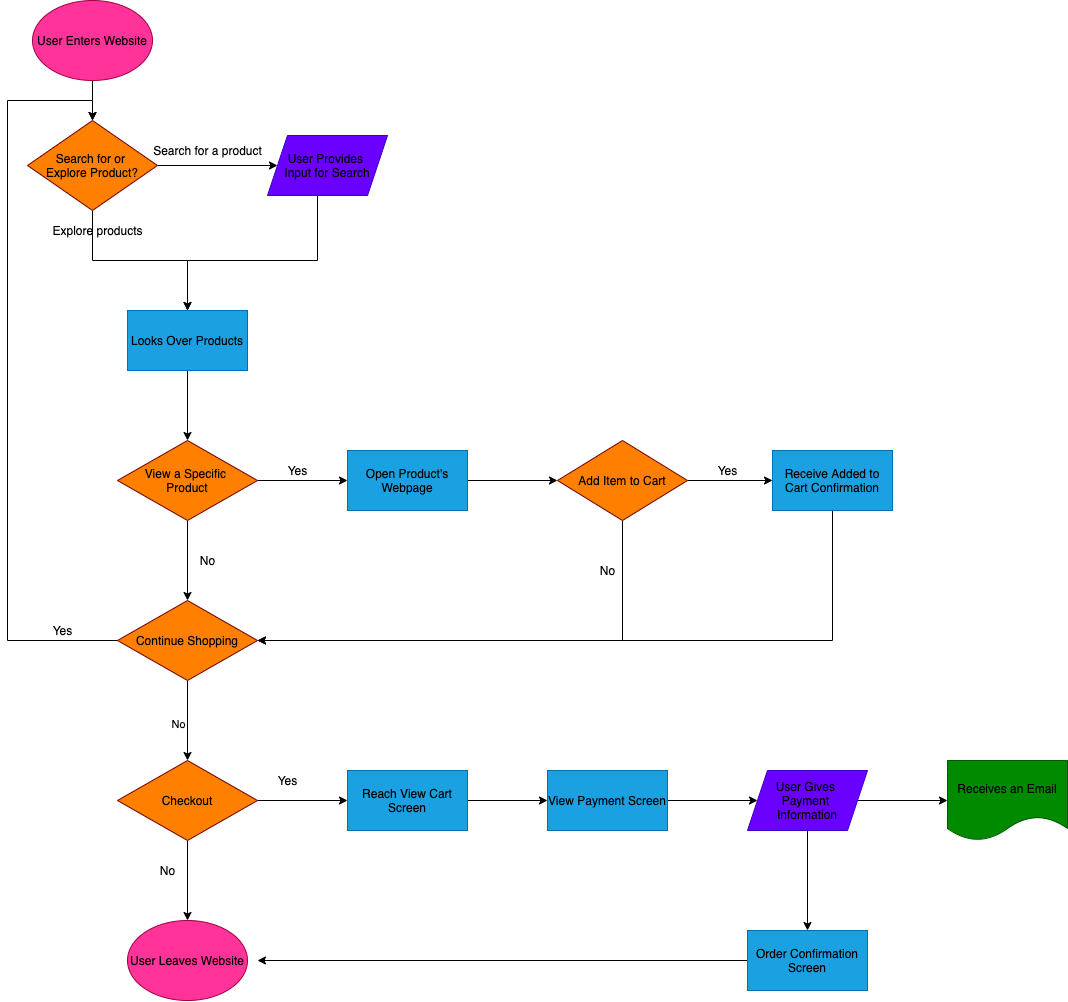

The diagram above was exported from draw.io. Its source (the exported page's mxGraphModel, read from the mxfile embedded in the PNG):
<mxGraphModel dx="1605" dy="1700" grid="1" gridSize="10" guides="1" tooltips="1" connect="1" arrows="1" fold="1" page="1" pageScale="1" pageWidth="850" pageHeight="1100" math="0" shadow="0">
  <root>
    <mxCell id="0" />
    <mxCell id="1" parent="0" />
    <mxCell id="4" value="" style="edgeStyle=orthogonalEdgeStyle;rounded=0;orthogonalLoop=1;jettySize=auto;html=1;fontColor=#000000;strokeColor=#000000;" edge="1" parent="1" target="3">
      <mxGeometry relative="1" as="geometry">
        <mxPoint x="165" y="130" as="sourcePoint" />
      </mxGeometry>
    </mxCell>
    <mxCell id="2" value="User Enters Website" style="ellipse;whiteSpace=wrap;html=1;strokeColor=#A50040;fontColor=#000000;fillColor=#FF3399;" vertex="1" parent="1">
      <mxGeometry x="105" y="50" width="120" height="80" as="geometry" />
    </mxCell>
    <mxCell id="7" value="" style="edgeStyle=orthogonalEdgeStyle;rounded=0;orthogonalLoop=1;jettySize=auto;html=1;fontColor=#000000;strokeColor=#000000;" edge="1" parent="1" source="3" target="6">
      <mxGeometry relative="1" as="geometry" />
    </mxCell>
    <mxCell id="10" value="" style="edgeStyle=orthogonalEdgeStyle;rounded=0;orthogonalLoop=1;jettySize=auto;html=1;fontColor=#000000;strokeColor=#000000;" edge="1" parent="1" source="3" target="9">
      <mxGeometry relative="1" as="geometry" />
    </mxCell>
    <mxCell id="3" value="Search for or &lt;br&gt;Explore Product?" style="rhombus;whiteSpace=wrap;html=1;strokeColor=#6F0000;fillColor=#FF8000;fontColor=#000000;" vertex="1" parent="1">
      <mxGeometry x="100" y="170" width="130" height="90" as="geometry" />
    </mxCell>
    <mxCell id="12" style="edgeStyle=orthogonalEdgeStyle;rounded=0;orthogonalLoop=1;jettySize=auto;html=1;exitX=0.5;exitY=1;exitDx=0;exitDy=0;fontColor=#000000;strokeColor=#000000;" edge="1" parent="1" source="6" target="9">
      <mxGeometry relative="1" as="geometry">
        <Array as="points">
          <mxPoint x="390" y="310" />
          <mxPoint x="260" y="310" />
        </Array>
      </mxGeometry>
    </mxCell>
    <mxCell id="6" value="User Provides &lt;br&gt;Input for Search" style="shape=parallelogram;perimeter=parallelogramPerimeter;whiteSpace=wrap;html=1;fixedSize=1;fillColor=#6a00ff;strokeColor=#3700CC;fontColor=#000000;" vertex="1" parent="1">
      <mxGeometry x="340" y="185" width="120" height="60" as="geometry" />
    </mxCell>
    <mxCell id="8" value="Search for a product" style="text;html=1;align=center;verticalAlign=middle;resizable=0;points=[];autosize=1;fontColor=#000000;" vertex="1" parent="1">
      <mxGeometry x="220" y="190" width="120" height="20" as="geometry" />
    </mxCell>
    <mxCell id="15" value="" style="edgeStyle=orthogonalEdgeStyle;rounded=0;orthogonalLoop=1;jettySize=auto;html=1;fontColor=#000000;strokeColor=#000000;" edge="1" parent="1" source="9" target="14">
      <mxGeometry relative="1" as="geometry" />
    </mxCell>
    <mxCell id="9" value="Looks Over Products" style="whiteSpace=wrap;html=1;fillColor=#1ba1e2;strokeColor=#006EAF;fontColor=#000000;" vertex="1" parent="1">
      <mxGeometry x="200" y="360" width="120" height="60" as="geometry" />
    </mxCell>
    <mxCell id="17" value="" style="edgeStyle=orthogonalEdgeStyle;rounded=0;orthogonalLoop=1;jettySize=auto;html=1;fontColor=#000000;strokeColor=#000000;" edge="1" parent="1" source="14" target="16">
      <mxGeometry relative="1" as="geometry" />
    </mxCell>
    <mxCell id="22" value="" style="edgeStyle=orthogonalEdgeStyle;rounded=0;orthogonalLoop=1;jettySize=auto;html=1;fontColor=#000000;strokeColor=#000000;" edge="1" parent="1" source="14" target="21">
      <mxGeometry relative="1" as="geometry" />
    </mxCell>
    <mxCell id="14" value="View a Specific &lt;br&gt;Product" style="rhombus;whiteSpace=wrap;html=1;strokeColor=#6F0000;fillColor=#FF8000;fontColor=#000000;" vertex="1" parent="1">
      <mxGeometry x="190" y="490" width="140" height="80" as="geometry" />
    </mxCell>
    <mxCell id="27" value="" style="edgeStyle=orthogonalEdgeStyle;rounded=0;orthogonalLoop=1;jettySize=auto;html=1;fontColor=#000000;strokeColor=#000000;" edge="1" parent="1" source="16" target="26">
      <mxGeometry relative="1" as="geometry" />
    </mxCell>
    <mxCell id="16" value="Open Product's Webpage" style="whiteSpace=wrap;html=1;fillColor=#1ba1e2;strokeColor=#006EAF;fontColor=#000000;" vertex="1" parent="1">
      <mxGeometry x="420" y="500" width="120" height="60" as="geometry" />
    </mxCell>
    <mxCell id="18" value="Explore products" style="text;html=1;align=center;verticalAlign=middle;resizable=0;points=[];autosize=1;fontColor=#000000;" vertex="1" parent="1">
      <mxGeometry x="115" y="270" width="110" height="20" as="geometry" />
    </mxCell>
    <mxCell id="20" value="Yes" style="text;html=1;align=center;verticalAlign=middle;resizable=0;points=[];autosize=1;fontColor=#000000;" vertex="1" parent="1">
      <mxGeometry x="350" y="510" width="40" height="20" as="geometry" />
    </mxCell>
    <mxCell id="23" style="edgeStyle=orthogonalEdgeStyle;rounded=0;orthogonalLoop=1;jettySize=auto;html=1;entryX=0.5;entryY=0;entryDx=0;entryDy=0;strokeColor=#000000;" edge="1" parent="1" source="21" target="3">
      <mxGeometry relative="1" as="geometry">
        <mxPoint x="165" y="150" as="targetPoint" />
        <Array as="points">
          <mxPoint x="80" y="690" />
          <mxPoint x="80" y="150" />
          <mxPoint x="165" y="150" />
        </Array>
      </mxGeometry>
    </mxCell>
    <mxCell id="37" value="" style="edgeStyle=orthogonalEdgeStyle;rounded=0;orthogonalLoop=1;jettySize=auto;html=1;fontColor=#000000;strokeColor=#000000;" edge="1" parent="1" source="21" target="36">
      <mxGeometry relative="1" as="geometry" />
    </mxCell>
    <mxCell id="57" value="No" style="edgeLabel;html=1;align=center;verticalAlign=middle;resizable=0;points=[];fontColor=#000000;labelBackgroundColor=none;" vertex="1" connectable="0" parent="37">
      <mxGeometry x="0.05" y="-10" relative="1" as="geometry">
        <mxPoint as="offset" />
      </mxGeometry>
    </mxCell>
    <mxCell id="21" value="Continue Shopping" style="rhombus;whiteSpace=wrap;html=1;strokeColor=#6F0000;fillColor=#FF8000;fontColor=#000000;" vertex="1" parent="1">
      <mxGeometry x="190" y="650" width="140" height="80" as="geometry" />
    </mxCell>
    <mxCell id="24" value="Yes" style="text;html=1;align=center;verticalAlign=middle;resizable=0;points=[];autosize=1;fontColor=#000000;" vertex="1" parent="1">
      <mxGeometry x="115" y="670" width="40" height="20" as="geometry" />
    </mxCell>
    <mxCell id="25" value="No" style="text;html=1;align=center;verticalAlign=middle;resizable=0;points=[];autosize=1;fontColor=#000000;" vertex="1" parent="1">
      <mxGeometry x="265" y="600" width="30" height="20" as="geometry" />
    </mxCell>
    <mxCell id="31" value="" style="edgeStyle=orthogonalEdgeStyle;rounded=0;orthogonalLoop=1;jettySize=auto;html=1;fontColor=#000000;strokeColor=#000000;" edge="1" parent="1" source="26" target="30">
      <mxGeometry relative="1" as="geometry" />
    </mxCell>
    <mxCell id="34" style="edgeStyle=orthogonalEdgeStyle;rounded=0;orthogonalLoop=1;jettySize=auto;html=1;exitX=0.5;exitY=1;exitDx=0;exitDy=0;entryX=1;entryY=0.5;entryDx=0;entryDy=0;fontColor=#000000;strokeColor=#000000;" edge="1" parent="1" source="26" target="21">
      <mxGeometry relative="1" as="geometry">
        <mxPoint x="695" y="690" as="targetPoint" />
      </mxGeometry>
    </mxCell>
    <mxCell id="26" value="Add Item to Cart" style="rhombus;whiteSpace=wrap;html=1;strokeColor=#6F0000;fillColor=#FF8000;fontColor=#000000;" vertex="1" parent="1">
      <mxGeometry x="630" y="490" width="130" height="80" as="geometry" />
    </mxCell>
    <mxCell id="33" style="edgeStyle=orthogonalEdgeStyle;rounded=0;orthogonalLoop=1;jettySize=auto;html=1;entryX=1;entryY=0.5;entryDx=0;entryDy=0;fontColor=#000000;strokeColor=#000000;" edge="1" parent="1" source="30" target="21">
      <mxGeometry relative="1" as="geometry">
        <Array as="points">
          <mxPoint x="905" y="690" />
        </Array>
      </mxGeometry>
    </mxCell>
    <mxCell id="30" value="Receive Added to Cart Confirmation" style="whiteSpace=wrap;html=1;fillColor=#1ba1e2;strokeColor=#006EAF;fontColor=#000000;" vertex="1" parent="1">
      <mxGeometry x="845" y="500" width="120" height="60" as="geometry" />
    </mxCell>
    <mxCell id="32" value="Yes" style="text;html=1;align=center;verticalAlign=middle;resizable=0;points=[];autosize=1;fontColor=#000000;" vertex="1" parent="1">
      <mxGeometry x="780" y="510" width="40" height="20" as="geometry" />
    </mxCell>
    <mxCell id="35" value="No" style="text;html=1;align=center;verticalAlign=middle;resizable=0;points=[];autosize=1;fontColor=#000000;" vertex="1" parent="1">
      <mxGeometry x="665" y="610" width="30" height="20" as="geometry" />
    </mxCell>
    <mxCell id="39" value="" style="edgeStyle=orthogonalEdgeStyle;rounded=0;orthogonalLoop=1;jettySize=auto;html=1;fontColor=#000000;strokeColor=#000000;" edge="1" parent="1" source="36" target="38">
      <mxGeometry relative="1" as="geometry" />
    </mxCell>
    <mxCell id="45" value="" style="edgeStyle=orthogonalEdgeStyle;rounded=0;orthogonalLoop=1;jettySize=auto;html=1;fontColor=#000000;strokeColor=#000000;" edge="1" parent="1" source="36" target="44">
      <mxGeometry relative="1" as="geometry" />
    </mxCell>
    <mxCell id="36" value="Checkout" style="rhombus;whiteSpace=wrap;html=1;strokeColor=#6F0000;fillColor=#FF8000;fontColor=#000000;" vertex="1" parent="1">
      <mxGeometry x="190" y="810" width="140" height="80" as="geometry" />
    </mxCell>
    <mxCell id="38" value="User Leaves Website" style="ellipse;whiteSpace=wrap;html=1;strokeColor=#A50040;fontColor=#000000;fillColor=#FF3399;" vertex="1" parent="1">
      <mxGeometry x="200" y="970" width="120" height="80" as="geometry" />
    </mxCell>
    <mxCell id="42" value="No" style="text;html=1;align=center;verticalAlign=middle;resizable=0;points=[];autosize=1;fontColor=#000000;" vertex="1" parent="1">
      <mxGeometry x="225" y="910" width="30" height="20" as="geometry" />
    </mxCell>
    <mxCell id="47" value="" style="edgeStyle=orthogonalEdgeStyle;rounded=0;orthogonalLoop=1;jettySize=auto;html=1;fontColor=#000000;strokeColor=#000000;" edge="1" parent="1" source="44" target="46">
      <mxGeometry relative="1" as="geometry" />
    </mxCell>
    <mxCell id="44" value="Reach View Cart Screen" style="whiteSpace=wrap;html=1;fillColor=#1ba1e2;strokeColor=#006EAF;fontColor=#000000;" vertex="1" parent="1">
      <mxGeometry x="420" y="820" width="120" height="60" as="geometry" />
    </mxCell>
    <mxCell id="49" value="" style="edgeStyle=orthogonalEdgeStyle;rounded=0;orthogonalLoop=1;jettySize=auto;html=1;fontColor=#000000;strokeColor=#000000;" edge="1" parent="1" source="46" target="48">
      <mxGeometry relative="1" as="geometry" />
    </mxCell>
    <mxCell id="46" value="View Payment Screen" style="whiteSpace=wrap;html=1;fillColor=#1ba1e2;strokeColor=#006EAF;fontColor=#000000;" vertex="1" parent="1">
      <mxGeometry x="620" y="820" width="120" height="60" as="geometry" />
    </mxCell>
    <mxCell id="51" value="" style="edgeStyle=orthogonalEdgeStyle;rounded=0;orthogonalLoop=1;jettySize=auto;html=1;fontColor=#000000;strokeColor=#000000;" edge="1" parent="1" source="48" target="50">
      <mxGeometry relative="1" as="geometry" />
    </mxCell>
    <mxCell id="53" value="" style="edgeStyle=orthogonalEdgeStyle;rounded=0;orthogonalLoop=1;jettySize=auto;html=1;fontColor=#000000;strokeColor=#000000;" edge="1" parent="1" source="48" target="52">
      <mxGeometry relative="1" as="geometry" />
    </mxCell>
    <mxCell id="48" value="User Gives&amp;nbsp;&lt;br&gt;Payment &lt;br&gt;Information" style="shape=parallelogram;perimeter=parallelogramPerimeter;whiteSpace=wrap;html=1;fixedSize=1;fillColor=#6a00ff;strokeColor=#3700CC;fontColor=#000000;" vertex="1" parent="1">
      <mxGeometry x="820" y="820" width="120" height="60" as="geometry" />
    </mxCell>
    <mxCell id="50" value="Receives an Email" style="shape=document;whiteSpace=wrap;html=1;boundedLbl=1;fillColor=#008a00;strokeColor=#005700;fontColor=#000000;" vertex="1" parent="1">
      <mxGeometry x="1020" y="810" width="120" height="80" as="geometry" />
    </mxCell>
    <mxCell id="54" style="edgeStyle=orthogonalEdgeStyle;rounded=0;orthogonalLoop=1;jettySize=auto;html=1;fontColor=#000000;strokeColor=#000000;" edge="1" parent="1" source="52">
      <mxGeometry relative="1" as="geometry">
        <mxPoint x="330" y="1010" as="targetPoint" />
      </mxGeometry>
    </mxCell>
    <mxCell id="52" value="Order Confirmation Screen" style="whiteSpace=wrap;html=1;fillColor=#1ba1e2;strokeColor=#006EAF;fontColor=#000000;" vertex="1" parent="1">
      <mxGeometry x="820" y="980" width="120" height="60" as="geometry" />
    </mxCell>
    <mxCell id="55" value="Yes" style="text;html=1;align=center;verticalAlign=middle;resizable=0;points=[];autosize=1;fontColor=#000000;" vertex="1" parent="1">
      <mxGeometry x="340" y="820" width="40" height="20" as="geometry" />
    </mxCell>
  </root>
</mxGraphModel>